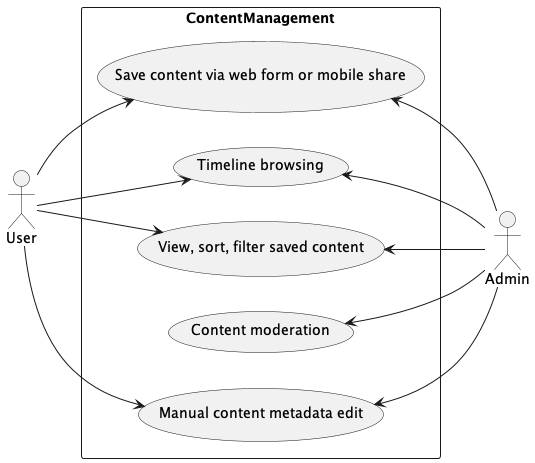

The diagram above was rendered by PlantUML. Its source (embedded in the PNG):
@startuml
left to right direction
actor User
actor Admin
rectangle ContentManagement {
  ( Manual content metadata edit )
  ( Content moderation )
  ( View, sort, filter saved content )
  ( Timeline browsing )
  ( Save content via web form or mobile share )




  User --> ( Manual content metadata edit )
  User --> ( View, sort, filter saved content )
  User --> ( Save content via web form or mobile share )
  User --> ( Timeline browsing )  
  


  ( Manual content metadata edit ) <-- Admin
  ( Content moderation )<-- Admin
  ( View, sort, filter saved content ) <-- Admin
  ( Timeline browsing ) <-- Admin
  ( Save content via web form or mobile share ) <-- Admin

}
@enduml